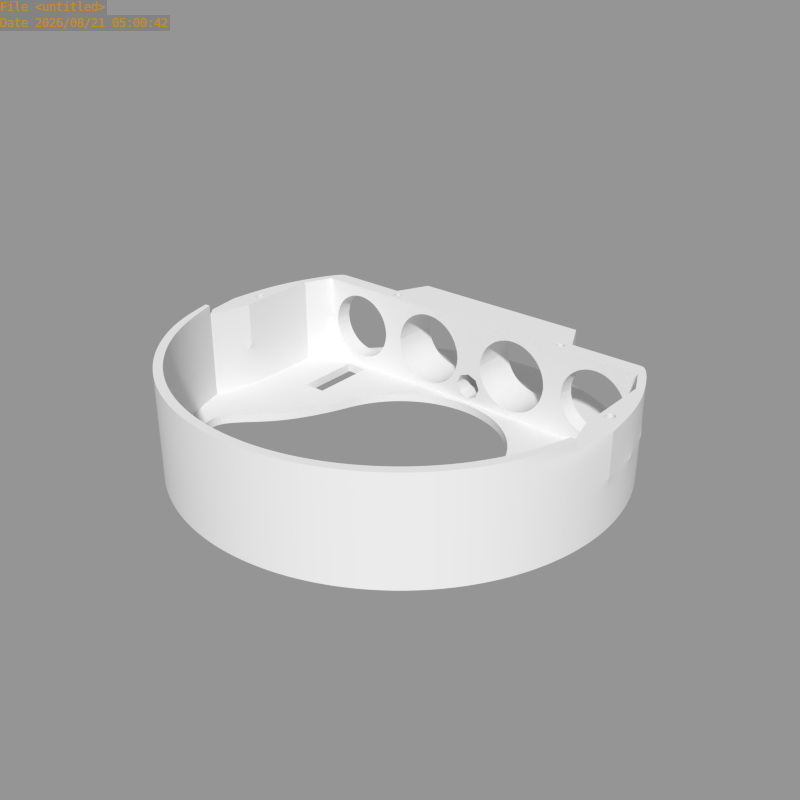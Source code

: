 # Source: cameras_rama_down.blend  (saved by Blender 2.63.17; exported with 4.5.12 LTS)
import bpy
from mathutils import Matrix  # noqa: F401  (used for matrix-valued properties, if any)

bpy.ops.wm.read_factory_settings(use_empty=True)
scene = bpy.context.scene
scene.name = 'Scene'

# ---- collections
col_collection_1 = bpy.data.collections.new('Collection 1'); scene.collection.children.link(col_collection_1)

# ---- meshes
me_cameras_rama_down = bpy.data.meshes.new('cameras_rama_down')
me_cameras_rama_down.from_pydata([(9.8, 49.0, 2.0), (19.1, 46.2, 2.0), (41.6, 27.8, 2.0), (1.502e-05, 50.0, 2.0), (41.6, 24.0, 2.0), (44.5, 18.0, 2.0), (44.5, 10.0, 2.0), (44.5, -0.3774, 2.0), (9.8, 49.0, -1.187e-06), (19.1, 46.2, -1.409e-06), (27.78, 41.57, -1.616e-06), (1.497e-05, 50.0, -9.537e-07), (44.5, 10.0, 12.0), (44.5, -0.3774, 12.0), (34.5, 7.0, 2.0), (29.5, 7.0, 2.0), (34.5, 22.0, 2.0), (29.5, 22.0, 2.0), (34.5, 10.0, -8.228e-07), (29.5, 10.0, -7.036e-07), (34.5, 22.0, -8.228e-07), (29.5, 22.0, -7.036e-07), (13.14, 24.0, 3.765), (14.71, 24.0, 4.243), (16.16, 24.0, 5.018), (17.44, 24.0, 6.063), (18.48, 24.0, 7.335), (19.26, 24.0, 8.787), (19.74, 24.0, 10.36), (20.5, 24.0, 3.0), (22.25, 24.0, 2.0), (20.5, 35.0, 3.0), (45.5, 6.0, 12.0), (45.5, 4.0, 12.0), (47.5, 6.0, 12.0), (47.5, 4.0, 12.0), (45.5, 6.0, -1.085e-06), (45.5, 4.0, -1.085e-06), (47.5, 6.0, -1.133e-06), (47.5, 4.0, -1.133e-06), (23.24, 26.99, -5.543e-07), (23.24, 25.01, -5.543e-07), (21.26, 26.99, -5.07e-07), (21.26, 25.01, -5.07e-07), (29.04, -8.584, 2.0), (20.5, 35.0, 2.0), (19.74, 35.0, 10.36), (19.26, 35.0, 8.787), (18.48, 35.0, 7.335), (17.44, 35.0, 6.063), (16.16, 35.0, 5.018), (14.71, 35.0, 4.243), (13.14, 35.0, 3.765), (13.26, 24.0, 3.173), (14.94, 24.0, 3.685), (16.5, 24.0, 4.517), (17.86, 24.0, 5.636), (18.98, 24.0, 7.0), (19.81, 24.0, 8.556), (20.33, 24.0, 10.24), (11.5, 24.0, 22.0), (20.33, 35.0, 10.24), (19.81, 35.0, 8.556), (18.98, 35.0, 7.0), (17.86, 35.0, 5.636), (16.5, 35.0, 4.517), (14.94, 35.0, 3.685), (13.26, 35.0, 3.173), (32.0, 24.0, 4.262), (30.49, 24.0, 4.41), (29.04, 24.0, 4.851), (27.7, 24.0, 5.566), (26.53, 24.0, 6.528), (25.57, 24.0, 7.701), (24.85, 24.0, 9.039), (24.41, 24.0, 10.49), (38.65, 27.8, 7.555), (39.39, 27.8, 8.939), (39.85, 27.8, 10.44), (24.15, 27.8, 10.44), (24.61, 27.8, 8.939), (25.35, 27.8, 7.555), (26.34, 27.8, 6.343), (27.56, 27.8, 5.348), (28.94, 27.8, 4.609), (30.44, 27.8, 4.154), (32.0, 27.8, 4.0), (33.46, 27.8, 4.644), (34.87, 27.8, 5.071), (39.59, 24.0, 10.49), (39.15, 24.0, 9.039), (38.43, 24.0, 7.701), (37.47, 24.0, 6.528), (36.3, 24.0, 5.566), (34.96, 24.0, 4.851), (33.51, 24.0, 4.41), (32.0, 24.0, 4.0), (30.44, 24.0, 4.154), (28.94, 24.0, 4.609), (27.56, 24.0, 5.348), (26.34, 24.0, 6.343), (25.35, 24.0, 7.555), (24.61, 24.0, 8.939), (24.15, 24.0, 10.44), (36.17, 27.8, 5.764), (37.3, 27.8, 6.697), (38.24, 27.8, 7.833), (38.93, 27.8, 9.13), (39.36, 27.8, 10.54), (24.64, 27.8, 10.54), (25.07, 27.8, 9.13), (25.76, 27.8, 7.833), (26.7, 27.8, 6.697), (27.83, 27.8, 5.764), (29.13, 27.8, 5.071), (30.54, 27.8, 4.644), (32.0, 27.8, 4.5), (39.85, 24.0, 10.44), (39.39, 24.0, 8.939), (38.65, 24.0, 7.555), (37.66, 24.0, 6.343), (36.44, 24.0, 5.348), (35.06, 24.0, 4.609), (33.56, 24.0, 4.154), (37.66, 27.8, 6.343), (36.44, 27.8, 5.348), (35.06, 27.8, 4.609), (33.56, 27.8, 4.154), (24.0, 24.0, 4.0), (40.0, 24.0, 4.0), (40.0, 27.8, 4.0), (24.0, 27.8, 4.0), (32.0, 27.8, 2.0), (40.0, 27.8, 2.0), (24.0, 27.8, 2.0), (9.562, 47.81, 2.0), (18.64, 45.08, 2.0), (27.13, 40.59, 2.0), (34.54, 34.54, 2.0), (1.502e-05, 48.79, 2.0), (46.19, 19.13, 2.0), (49.04, 9.755, 2.0), (41.58, 27.72, -1.945e-06), (35.36, 35.36, -1.797e-06), (-5.724e-07, 23.0, 1.365e-14), (4.487, 22.56, -1.07e-07), (8.802, 21.25, -2.099e-07), (12.78, 19.12, -3.048e-07), (16.26, 16.26, -3.879e-07), (19.12, 12.78, -4.561e-07), (21.25, 8.802, -1.46e-06), (22.56, 4.487, -1.492e-06), (-4.77e-07, 23.0, 2.0), (22.56, 4.487, 2.0), (21.25, 8.802, 2.0), (19.12, 12.78, 2.0), (16.26, 16.26, 2.0), (12.78, 19.12, 2.0), (8.802, 21.25, 2.0), (4.487, 22.56, 2.0), (49.04, 9.755, 12.0), (50.0, 3.775e-06, 12.0), (49.0, -9.755, 12.0), (27.78, 41.57, 2.0), (35.36, 35.36, 2.0), (50.0, 3.775e-06, 2.0), (49.0, -9.755, 2.0), (46.19, -19.13, 2.0), (41.57, -27.78, 2.0), (35.36, -35.36, 2.0), (27.78, -41.57, 2.0), (19.13, -46.19, 2.0), (9.755, -49.04, 2.0), (-1.677e-05, -50.0, 2.0), (46.19, 19.13, -2.055e-06), (49.04, 9.755, -2.123e-06), (50.0, 3.775e-06, -2.146e-06), (49.0, -9.755, -2.122e-06), (46.19, -19.13, -2.055e-06), (41.57, -27.78, -1.945e-06), (35.36, -35.36, -1.797e-06), (27.78, -41.57, -1.616e-06), (19.13, -46.19, -4.563e-07), (9.755, -49.04, -2.326e-07), (-1.686e-05, -50.0, 4.022e-13), (47.08, -9.754, 12.0), (47.08, -9.754, 2.0), (44.35, -18.37, 2.0), (39.91, -26.67, 2.0), (33.94, -33.94, 2.0), (26.67, -39.91, 2.0), (18.37, -44.35, 2.0), (9.364, -47.08, 2.0), (-1.612e-05, -48.0, 2.0), (40.65, -16.84, 2.0), (36.58, -24.45, 2.0), (31.11, -31.11, 2.0), (24.45, -36.58, 2.0), (16.84, -40.65, 2.0), (8.584, -43.15, 2.0), (-1.481e-05, -44.0, 2.0), (29.04, -8.584, -2.6e-06), (40.65, -16.84, -1.923e-06), (36.58, -24.45, -1.826e-06), (31.11, -31.11, -1.696e-06), (24.45, -36.58, -1.537e-06), (16.84, -40.65, -4.016e-07), (8.584, -43.15, -2.047e-07), (-1.491e-05, -44.0, 3.556e-13), (46.19, 19.13, 4.0), (27.78, -41.57, 4.0), (19.13, -46.19, 4.0), (50.0, 3.775e-06, 4.0), (49.0, -9.755, 4.0), (9.755, -49.04, 4.0), (46.19, -19.13, 4.0), (-1.668e-05, -50.0, 4.0), (41.57, -27.78, 4.0), (49.04, 9.755, 4.0), (35.36, -35.36, 4.0), (41.6, 27.8, 4.0), (46.19, -19.13, 12.0), (44.35, -18.37, 12.0), (41.6, 27.8, 22.0), (46.2, 19.1, 22.0), (49.07, 9.758, 22.0), (50.0, 3.302e-05, 22.0), (41.6, 24.0, 22.0), (44.5, 18.0, 22.0), (44.5, 10.0, 22.0), (44.5, -0.3774, 22.0), (44.5, 18.0, 12.0), (46.2, 19.1, 12.0), (6.5, 24.0, 19.48), (8.056, 24.0, 20.31), (9.744, 24.0, 20.83), (11.5, 24.0, 21.0), (5.563, 24.0, 17.94), (13.14, 24.0, 20.24), (14.71, 24.0, 19.76), (16.16, 24.0, 18.98), (8.287, 24.0, 19.76), (17.44, 24.0, 17.94), (18.48, 24.0, 16.66), (19.26, 24.0, 15.21), (19.74, 24.0, 13.64), (6.835, 24.0, 18.98), (19.9, 24.0, 12.0), (3.103, 24.0, 12.0), (3.265, 24.0, 13.64), (2.5, 35.0, 21.0), (9.219e-06, 24.0, 22.0), (1.144e-05, 35.0, 12.0), (20.5, 24.0, 21.0), (22.25, 24.0, 22.0), (1.494e-05, 35.0, 22.0), (2.5, 24.0, 21.0), (20.5, 35.0, 21.0), (9.862, 24.0, 20.24), (11.5, 24.0, 20.4), (3.743, 24.0, 15.21), (4.519, 24.0, 16.66), (45.5, 6.0, 22.0), (45.5, 4.0, 22.0), (47.5, 6.0, 22.0), (47.5, 4.0, 22.0), (23.24, 26.99, 12.0), (23.24, 25.01, 12.0), (21.26, 26.99, 12.0), (23.24, 26.99, 22.0), (23.24, 25.01, 22.0), (21.26, 26.99, 22.0), (21.26, 25.01, 12.0), (21.26, 25.01, 22.0), (44.35, -18.37, 20.0), (41.57, -27.78, 20.0), (47.08, -9.754, 20.0), (46.19, -19.13, 20.0), (20.5, 35.0, 22.0), (11.5, 35.0, 20.4), (9.862, 35.0, 20.24), (8.287, 35.0, 19.76), (6.835, 35.0, 18.98), (5.563, 35.0, 17.94), (4.519, 35.0, 16.66), (3.743, 35.0, 15.21), (3.265, 35.0, 13.64), (3.103, 35.0, 12.0), (19.9, 35.0, 12.0), (19.74, 35.0, 13.64), (19.26, 35.0, 15.21), (18.48, 35.0, 16.66), (17.44, 35.0, 17.94), (16.16, 35.0, 18.98), (14.71, 35.0, 19.76), (13.14, 35.0, 20.24), (11.5, 35.0, 21.0), (9.744, 35.0, 20.83), (8.056, 35.0, 20.31), (6.5, 35.0, 19.48), (5.136, 35.0, 18.36), (4.017, 35.0, 17.0), (3.185, 35.0, 15.44), (2.673, 35.0, 13.76), (2.5, 35.0, 12.0), (13.26, 24.0, 20.83), (14.94, 24.0, 20.31), (16.5, 24.0, 19.48), (17.86, 24.0, 18.36), (18.98, 24.0, 17.0), (19.81, 24.0, 15.44), (20.33, 24.0, 13.76), (20.5, 24.0, 12.0), (2.5, 24.0, 12.0), (2.673, 24.0, 13.76), (3.185, 24.0, 15.44), (4.017, 24.0, 17.0), (5.136, 24.0, 18.36), (20.5, 35.0, 12.0), (20.33, 35.0, 13.76), (19.81, 35.0, 15.44), (18.98, 35.0, 17.0), (17.86, 35.0, 18.36), (16.5, 35.0, 19.48), (14.94, 35.0, 20.31), (13.26, 35.0, 20.83), (32.0, 24.0, 19.74), (30.49, 24.0, 19.59), (29.04, 24.0, 19.15), (27.7, 24.0, 18.43), (26.53, 24.0, 17.47), (25.57, 24.0, 16.3), (24.85, 24.0, 14.96), (24.41, 24.0, 13.51), (24.26, 24.0, 12.0), (38.65, 27.8, 16.44), (39.39, 27.8, 15.06), (39.85, 27.8, 13.56), (40.0, 27.8, 12.0), (24.0, 27.8, 12.0), (24.15, 27.8, 13.56), (24.61, 27.8, 15.06), (25.35, 27.8, 16.44), (26.34, 27.8, 17.66), (27.56, 27.8, 18.65), (28.94, 27.8, 19.39), (30.44, 27.8, 19.85), (32.0, 27.8, 20.0), (33.46, 27.8, 19.36), (34.87, 27.8, 18.93), (39.74, 24.0, 12.0), (39.59, 24.0, 13.51), (39.15, 24.0, 14.96), (38.43, 24.0, 16.3), (37.47, 24.0, 17.47), (36.3, 24.0, 18.43), (34.96, 24.0, 19.15), (33.51, 24.0, 19.59), (32.0, 24.0, 20.0), (30.44, 24.0, 19.85), (28.94, 24.0, 19.39), (27.56, 24.0, 18.65), (26.34, 24.0, 17.66), (25.35, 24.0, 16.44), (24.61, 24.0, 15.06), (24.15, 24.0, 13.56), (24.0, 24.0, 12.0), (36.17, 27.8, 18.24), (37.3, 27.8, 17.3), (38.24, 27.8, 16.17), (38.93, 27.8, 14.87), (39.36, 27.8, 13.46), (39.5, 27.8, 12.0), (24.5, 27.8, 12.0), (24.64, 27.8, 13.46), (25.07, 27.8, 14.87), (25.76, 27.8, 16.17), (26.7, 27.8, 17.3), (27.83, 27.8, 18.24), (29.13, 27.8, 18.93), (30.54, 27.8, 19.36), (32.0, 27.8, 19.5), (40.0, 24.0, 12.0), (39.85, 24.0, 13.56), (39.39, 24.0, 15.06), (38.65, 24.0, 16.44), (37.66, 24.0, 17.66), (36.44, 24.0, 18.65), (35.06, 24.0, 19.39), (33.56, 24.0, 19.85), (37.66, 27.8, 17.66), (36.44, 27.8, 18.65), (35.06, 27.8, 19.39), (33.56, 27.8, 19.85), (24.0, 24.0, 20.0), (40.0, 24.0, 20.0), (40.0, 27.8, 20.0), (24.0, 27.8, 20.0), (11.5, 35.0, 22.0), (32.0, 27.8, 22.0), (40.0, 27.8, 22.0), (24.0, 27.8, 22.0), (41.6, 27.8, 12.0), (41.6, 24.0, 12.0), (44.5, 18.0, 20.0), (44.5, 10.0, 20.0), (44.5, -0.3774, 20.0), (46.2, 19.1, 20.0), (49.07, 9.758, 20.0), (50.0, 3.302e-05, 20.0), (9.364, -47.08, 20.0), (41.6, 24.0, 20.0), (41.6, 27.8, 20.0), (1.564e-05, -48.0, 22.0), (9.364, -47.08, 22.0), (18.37, -44.35, 22.0), (26.67, -39.91, 22.0), (33.94, -33.94, 22.0), (39.91, -26.67, 22.0), (44.35, -18.37, 22.0), (47.08, -9.754, 22.0), (41.57, -27.78, 12.0), (35.36, -35.36, 12.0), (27.78, -41.57, 12.0), (19.13, -46.19, 12.0), (9.755, -49.04, 12.0), (1.629e-05, -50.0, 12.0), (1.629e-05, -50.0, 22.0), (9.755, -49.04, 22.0), (19.13, -46.19, 22.0), (27.78, -41.57, 22.0), (35.36, -35.36, 22.0), (41.57, -27.78, 22.0), (46.19, -19.13, 22.0), (48.4, -9.754, 22.0), (39.91, -26.67, 12.0), (33.94, -33.94, 12.0), (26.67, -39.91, 12.0), (18.37, -44.35, 12.0), (9.364, -47.08, 12.0), (1.564e-05, -48.0, 12.0), (35.36, -35.36, 20.0), (39.91, -26.67, 20.0), (1.669e-05, -48.0, 20.0), (1.734e-05, -50.0, 20.0), (27.78, -41.57, 20.0), (33.94, -33.94, 20.0), (19.13, -46.19, 20.0), (9.755, -49.04, 20.0), (26.67, -39.91, 20.0), (18.37, -44.35, 20.0), (49.0, -9.754, 20.0), (11.5, 24.0, 2.0), (6.5, 24.0, 4.517), (8.056, 24.0, 3.685), (9.744, 24.0, 3.173), (11.5, 24.0, 3.0), (5.563, 24.0, 6.063), (8.287, 24.0, 4.243), (6.835, 24.0, 5.019), (3.265, 24.0, 10.36), (2.5, 35.0, 3.0), (9.219e-06, 24.0, 2.0), (1.494e-05, 35.0, 2.0), (2.5, 24.0, 3.0), (9.862, 24.0, 3.765), (11.5, 24.0, 3.603), (3.743, 24.0, 8.787), (4.519, 24.0, 7.335), (11.5, 35.0, 3.603), (9.862, 35.0, 3.765), (8.287, 35.0, 4.243), (6.835, 35.0, 5.019), (5.563, 35.0, 6.063), (4.519, 35.0, 7.335), (3.743, 35.0, 8.787), (3.265, 35.0, 10.36), (11.5, 35.0, 3.0), (9.744, 35.0, 3.173), (8.056, 35.0, 3.685), (6.5, 35.0, 4.517), (5.136, 35.0, 5.636), (4.017, 35.0, 7.0), (3.185, 35.0, 8.556), (2.673, 35.0, 10.24), (2.673, 24.0, 10.24), (3.185, 24.0, 8.556), (4.017, 24.0, 7.0), (5.136, 24.0, 5.636), (11.5, 35.0, 2.0), (1.191e-05, 35.0, 9.32), (2.329, 35.0, 8.353), (3.315, 35.0, 5.975), (2.329, 35.0, 3.664), (1.447e-05, 35.0, 2.694), (1.144e-05, 24.0, 12.0), (1.203e-05, 24.0, 9.019), (2.117, 24.0, 8.139), (3.014, 24.0, 5.978), (2.117, 24.0, 3.877), (1.436e-05, 24.0, 2.995), (32.0, 24.0, 22.0), (1.564e-05, -48.0, 24.0), (9.364, -47.08, 24.0), (18.37, -44.35, 24.0), (26.67, -39.91, 24.0), (33.94, -33.94, 24.0), (39.91, -26.67, 24.0), (44.35, -18.37, 24.0), (47.08, -9.754, 24.0), (1.629e-05, -50.0, 24.0), (9.755, -49.04, 24.0), (19.13, -46.19, 24.0), (27.78, -41.57, 24.0), (35.36, -35.36, 24.0), (41.57, -27.78, 24.0), (46.19, -19.13, 24.0), (48.4, -9.754, 24.0)], [], [(8, 0, 3, 11), (0, 8, 9, 1), (12, 13, 7, 6), (17, 21, 19, 15), (14, 18, 20, 16), (18, 14, 15, 19), (16, 20, 21, 17), (67, 31, 66), (24, 55, 54, 23), (48, 49, 64, 63), (26, 57, 56, 25), (50, 51, 66, 65), (47, 48, 63, 62), (49, 50, 65, 64), (426, 425, 214, 216), (51, 52, 67, 66), (36, 37, 33, 32), (425, 424, 211, 214), (424, 423, 210, 211), (231, 5, 4, 403), (34, 35, 39, 38), (32, 34, 38, 36), (33, 37, 39, 35), (86, 132, 133, 130), (18, 37, 36, 20), (29, 58, 59), (46, 47, 62, 61), (4, 16, 17, 30), (14, 7, 44, 15), (132, 134, 137, 138), (27, 58, 57, 26), (25, 56, 55, 24), (23, 54, 53, 22), (28, 59, 58, 27), (50, 49, 25, 24), (47, 46, 28, 27), (52, 51, 23, 22), (49, 48, 26, 25), (51, 50, 24, 23), (403, 4, 129, 382), (48, 47, 27, 26), (89, 117, 118, 90), (90, 118, 119, 91), (91, 119, 120, 92), (92, 120, 121, 93), (93, 121, 122, 94), (94, 122, 123, 95), (95, 123, 96, 68), (68, 96, 97, 69), (69, 97, 98, 70), (70, 98, 99, 71), (71, 99, 100, 72), (72, 100, 101, 73), (73, 101, 102, 74), (74, 102, 103, 75), (108, 107, 77, 78), (107, 106, 76, 77), (106, 105, 124, 76), (105, 104, 125, 124), (104, 88, 126, 125), (88, 87, 127, 126), (87, 116, 86, 127), (116, 115, 85, 86), (115, 114, 84, 85), (114, 113, 83, 84), (113, 112, 82, 83), (112, 111, 81, 82), (111, 110, 80, 81), (110, 109, 79, 80), (74, 110, 111, 73), (93, 104, 105, 92), (191, 190, 437, 438), (71, 113, 114, 70), (90, 107, 108, 89), (95, 87, 88, 94), (73, 111, 112, 72), (92, 105, 106, 91), (70, 114, 115, 69), (75, 109, 110, 74), (94, 88, 104, 93), (129, 96, 123), (72, 112, 113, 71), (131, 80, 79), (91, 106, 107, 90), (87, 95, 68, 116), (231, 12, 6, 5), (69, 115, 116, 68), (190, 189, 436, 437), (189, 188, 435, 436), (193, 192, 439, 440), (192, 191, 438, 439), (402, 338, 130, 220), (103, 102, 128), (102, 101, 128), (101, 100, 128), (100, 99, 128), (99, 98, 128), (98, 97, 128), (97, 96, 128), (123, 122, 129), (122, 121, 129), (121, 120, 129), (120, 119, 129), (119, 118, 129), (118, 117, 129), (128, 96, 129, 4, 30), (45, 134, 131, 31), (132, 86, 131, 134), (138, 133, 132), (66, 31, 65), (65, 31, 64), (64, 31, 63), (63, 31, 62), (62, 31, 61), (131, 81, 80), (131, 82, 81), (131, 83, 82), (131, 84, 83), (131, 85, 84), (131, 86, 85), (127, 86, 130), (130, 126, 127), (130, 125, 126), (130, 124, 125), (130, 76, 124), (130, 77, 76), (130, 78, 77), (29, 57, 58), (29, 56, 57), (29, 55, 56), (29, 54, 55), (29, 53, 54), (408, 409, 161, 160), (134, 45, 137), (142, 2, 164, 143), (135, 0, 1, 136), (135, 139, 3, 0), (163, 164, 138, 137), (4, 5, 6, 7, 14, 16), (128, 30, 29), (20, 36, 38), (408, 160, 232, 407), (8, 42, 9), (8, 43, 42), (43, 8, 11), (43, 21, 41), (164, 2, 133, 138), (176, 165, 141, 175), (142, 21, 20), (10, 42, 40, 143), (143, 40, 41), (143, 41, 21, 142), (149, 148, 156, 155), (145, 144, 152, 159), (148, 147, 157, 156), (151, 150, 154, 153), (147, 146, 158, 157), (150, 149, 155, 154), (146, 145, 159, 158), (159, 30, 158), (158, 30, 157), (157, 30, 156), (30, 155, 156), (154, 155, 30), (17, 154, 30), (154, 17, 15), (15, 153, 154), (151, 19, 150), (11, 144, 145), (146, 11, 145), (11, 146, 43), (147, 43, 146), (148, 43, 147), (149, 43, 148), (43, 149, 21), (150, 21, 149), (21, 150, 19), (153, 15, 44), (211, 210, 170, 171), (213, 212, 165, 166), (214, 211, 171, 172), (215, 213, 166, 167), (216, 214, 172, 173), (217, 215, 167, 168), (219, 217, 168, 169), (210, 219, 169, 170), (170, 169, 180, 181), (1, 163, 137, 136), (171, 170, 181, 182), (166, 165, 176, 177), (172, 171, 182, 183), (167, 166, 177, 178), (173, 172, 183, 184), (168, 167, 178, 179), (212, 161, 160, 218), (220, 130, 133, 2), (169, 168, 179, 180), (130, 338, 78), (140, 174, 175, 141), (2, 142, 174, 140), (318, 61, 31), (186, 7, 13, 185), (193, 200, 199, 192), (192, 199, 198, 191), (191, 198, 197, 190), (190, 197, 196, 189), (189, 196, 195, 188), (188, 195, 194, 187), (186, 44, 7), (187, 194, 44, 186), (203, 202, 194, 195), (206, 205, 197, 198), (205, 204, 196, 197), (208, 207, 199, 200), (204, 203, 195, 196), (207, 206, 198, 199), (202, 201, 44, 194), (18, 201, 37), (201, 18, 19), (19, 151, 201), (201, 151, 153, 44), (208, 184, 183, 207), (207, 183, 182, 206), (206, 182, 181, 205), (205, 181, 180, 204), (204, 180, 179, 203), (203, 179, 178, 202), (202, 178, 177), (202, 177, 201), (201, 177, 176), (201, 176, 37), (37, 176, 39), (39, 176, 175), (175, 38, 39), (38, 175, 20), (174, 20, 175), (142, 20, 174), (9, 10, 163, 1), (42, 10, 9), (164, 163, 10, 143), (2, 140, 209, 220), (140, 141, 218, 209), (162, 161, 212, 213), (165, 212, 218, 141), (187, 186, 185, 222), (221, 162, 213, 215), (117, 382, 129), (366, 103, 128), (366, 128, 29, 312), (339, 318, 31, 131), (131, 79, 339), (89, 108, 372, 350), (334, 373, 109, 75), (109, 373, 339, 79), (404, 405, 229, 228), (405, 406, 230, 229), (408, 407, 224, 225), (325, 257, 324), (241, 234, 233, 246), (246, 233, 317, 237), (237, 317, 316, 261), (261, 316, 315, 260), (260, 315, 314, 249), (240, 307, 306, 239), (249, 314, 313, 248), (291, 292, 322, 321), (243, 309, 308, 242), (286, 287, 304, 303), (293, 294, 324, 323), (285, 286, 303, 302), (284, 285, 302, 301), (283, 284, 301, 300), (282, 283, 300, 299), (281, 282, 299, 298), (280, 281, 298, 297), (290, 291, 321, 320), (279, 280, 297, 296), (295, 279, 296, 325), (292, 293, 323, 322), (294, 295, 325, 324), (347, 399, 400, 396), (253, 310, 311), (269, 271, 268, 266), (269, 266, 267, 270), (273, 270, 267, 272), (273, 272, 268, 271), (289, 290, 320, 319), (288, 289, 319, 318), (420, 419, 274, 276), (421, 422, 441, 275), (419, 418, 442, 274), (257, 325, 296), (372, 108, 78, 338), (304, 252, 255, 250), (258, 235, 234, 241), (244, 310, 309, 243), (259, 236, 235, 258), (238, 305, 236, 259), (242, 308, 307, 240), (239, 306, 305, 238), (245, 311, 310, 244), (247, 312, 311, 245), (238, 259, 279, 295), (280, 279, 259, 258), (285, 284, 261, 260), (293, 292, 242, 240), (452, 159, 152), (282, 281, 241, 246), (290, 289, 245, 244), (287, 286, 249, 248), (295, 294, 239, 238), (284, 283, 237, 261), (292, 291, 243, 242), (281, 280, 258, 241), (289, 288, 247, 245), (286, 285, 260, 249), (294, 293, 240, 239), (283, 282, 246, 237), (291, 290, 244, 243), (311, 312, 253), (350, 382, 383, 351), (351, 383, 384, 352), (352, 384, 385, 353), (353, 385, 386, 354), (354, 386, 387, 355), (355, 387, 388, 356), (356, 388, 389, 357), (357, 389, 358, 326), (326, 358, 359, 327), (327, 359, 360, 328), (328, 360, 361, 329), (329, 361, 362, 330), (330, 362, 363, 331), (331, 363, 364, 332), (332, 364, 365, 333), (333, 365, 366, 334), (372, 371, 337, 338), (371, 370, 336, 337), (370, 369, 335, 336), (369, 368, 390, 335), (368, 367, 391, 390), (367, 349, 392, 391), (349, 348, 393, 392), (348, 381, 347, 393), (381, 380, 346, 347), (380, 379, 345, 346), (379, 378, 344, 345), (378, 377, 343, 344), (377, 376, 342, 343), (376, 375, 341, 342), (375, 374, 340, 341), (374, 373, 339, 340), (332, 375, 376, 331), (355, 367, 368, 354), (162, 221, 277, 451), (329, 378, 379, 328), (352, 370, 371, 351), (334, 373, 374, 333), (357, 348, 349, 356), (331, 376, 377, 330), (354, 368, 369, 353), (328, 379, 380, 327), (351, 371, 372, 350), (333, 374, 375, 332), (356, 349, 367, 355), (395, 358, 389), (330, 377, 378, 329), (397, 341, 340), (353, 369, 370, 352), (348, 357, 326, 381), (221, 421, 275, 277), (397, 340, 339), (327, 380, 381, 326), (339, 318, 257, 397), (276, 274, 222, 185), (274, 442, 435, 222), (406, 276, 185, 13), (161, 162, 451, 409), (12, 13, 406, 405), (366, 394, 253, 312), (366, 365, 394), (365, 364, 394), (364, 363, 394), (363, 362, 394), (362, 361, 394), (361, 360, 394), (360, 359, 394), (359, 358, 394), (389, 388, 395), (388, 387, 395), (387, 386, 395), (386, 385, 395), (385, 384, 395), (384, 383, 395), (383, 382, 395), (501, 358, 395, 227), (257, 296, 398, 278), (278, 401, 397, 257), (399, 347, 397, 401), (75, 103, 366, 334), (324, 257, 323), (323, 257, 322), (322, 257, 321), (321, 257, 320), (320, 257, 319), (318, 319, 257), (297, 250, 296), (298, 250, 297), (299, 250, 298), (300, 250, 299), (301, 250, 300), (302, 250, 301), (303, 250, 302), (303, 304, 250), (397, 342, 341), (397, 343, 342), (397, 344, 343), (397, 345, 344), (397, 346, 345), (397, 347, 346), (393, 347, 396), (396, 392, 393), (396, 391, 392), (396, 390, 391), (396, 335, 390), (396, 336, 335), (396, 337, 336), (396, 338, 337), (253, 309, 310), (253, 308, 309), (253, 307, 308), (253, 306, 307), (253, 305, 306), (236, 305, 253), (235, 236, 256), (256, 234, 235), (256, 233, 234), (256, 317, 233), (256, 316, 317), (256, 315, 316), (256, 314, 315), (313, 314, 256), (231, 12, 405, 404), (412, 223, 224, 407), (403, 411, 395, 382), (402, 338, 396, 412), (412, 396, 400, 223), (263, 265, 35, 33), (350, 382, 117, 89), (59, 312, 29), (46, 288, 247, 28), (255, 398, 296, 250), (247, 312, 59, 28), (288, 46, 61, 318), (43, 272, 268, 42), (43, 41, 267, 272), (40, 266, 267, 41), (40, 42, 268, 266), (218, 160, 232, 209), (225, 226, 409, 408), (416, 415, 450, 449), (418, 417, 446, 442), (231, 404, 411, 403), (402, 412, 407, 232), (227, 395, 411), (404, 228, 227, 411), (236, 60, 251, 256), (394, 254, 253), (424, 425, 448, 447), (422, 423, 445, 441), (417, 416, 449, 446), (423, 424, 447, 445), (441, 445, 430, 431), (442, 446, 436, 435), (445, 447, 429, 430), (446, 449, 437, 436), (447, 448, 428, 429), (449, 450, 438, 437), (409, 451, 434, 226), (32, 34, 264, 262), (34, 35, 265, 264), (262, 263, 33, 32), (220, 209, 232, 402), (421, 221, 215, 217), (188, 187, 222, 435), (423, 422, 219, 210), (422, 421, 217, 219), (275, 441, 431, 432), (277, 275, 432, 433), (410, 443, 440, 439), (451, 277, 433, 434), (450, 410, 439, 438), (448, 444, 427, 428), (414, 413, 443, 410), (230, 420, 276, 406), (415, 414, 410, 450), (425, 426, 444, 448), (60, 236, 253, 254), (458, 454, 453, 459), (459, 453, 488, 457), (457, 488, 487, 468), (468, 487, 486, 467), (467, 486, 485, 460), (475, 476, 484, 483), (474, 475, 483, 482), (473, 474, 482, 481), (472, 473, 481, 480), (471, 472, 480, 479), (470, 471, 479, 478), (469, 470, 478, 477), (465, 455, 454, 458), (466, 456, 455, 465), (470, 469, 466, 465), (475, 474, 468, 467), (472, 471, 458, 459), (474, 473, 457, 468), (471, 470, 465, 458), (476, 475, 467, 460), (473, 472, 459, 457), (478, 461, 477), (479, 461, 478), (480, 461, 479), (481, 461, 480), (482, 461, 481), (455, 456, 464), (464, 454, 455), (464, 453, 454), (464, 488, 453), (463, 489, 477, 461), (456, 452, 462, 464), (52, 469, 477, 67), (31, 67, 477), (22, 53, 456, 466), (22, 466, 469, 52), (31, 477, 489, 45), (456, 53, 29), (135, 489, 463, 139), (45, 489, 136, 137), (489, 135, 136), (452, 152, 462), (460, 485, 313, 248), (476, 287, 304, 484), (287, 476, 460, 248), (456, 29, 30, 452), (452, 30, 159), (461, 493, 494, 463), (482, 492, 493, 461), (483, 491, 492, 482), (484, 491, 483), (491, 484, 490), (252, 490, 484, 304), (497, 491, 490, 496), (498, 492, 491, 497), (499, 493, 492, 498), (500, 494, 493, 499), (487, 498, 499, 464), (464, 499, 500, 462), (487, 464, 488), (313, 495, 251, 256), (486, 497, 498, 487), (485, 497, 486), (497, 485, 496), (495, 496, 485, 313), (230, 226, 434, 420), (230, 263, 265, 226), (262, 229, 230, 263), (225, 264, 265, 226), (229, 262, 264, 225), (224, 228, 229, 225), (223, 227, 228, 224), (227, 223, 400), (358, 501, 254, 394), (399, 501, 227, 400), (501, 399, 401), (401, 269, 270, 501), (501, 270, 254), (273, 254, 270), (269, 401, 271), (278, 271, 401), (273, 60, 254), (60, 273, 271), (271, 278, 398, 60), (60, 398, 255, 251), (503, 511, 510, 502), (504, 512, 511, 503), (505, 513, 512, 504), (506, 514, 513, 505), (507, 515, 514, 506), (508, 516, 515, 507), (509, 517, 516, 508), (431, 430, 513, 514), (506, 505, 416, 417), (430, 429, 512, 513), (420, 434, 517, 509), (505, 504, 415, 416), (429, 428, 511, 512), (507, 506, 417, 418), (432, 431, 514, 515), (508, 507, 418, 419), (433, 432, 515, 516), (509, 508, 419, 420), (503, 502, 413, 414), (434, 433, 516, 517), (428, 427, 510, 511), (504, 503, 414, 415)])
_k = {(26, 27): 1.0, (5, 6): 1.0, (6, 7): 1.0, (8, 11): 1.0, (8, 9): 1.0, (14, 15): 1.0, (16, 17): 1.0, (15, 17): 1.0, (14, 16): 1.0, (18, 19): 1.0, (20, 21): 1.0, (19, 21): 1.0, (18, 20): 1.0, (15, 19): 1.0, (17, 21): 1.0, (16, 20): 1.0, (14, 18): 1.0, (27, 28): 1.0, (4, 30): 1.0, (4, 16): 1.0, (132, 133): 1.0, (32, 33): 1.0, (34, 35): 1.0, (32, 34): 1.0, (33, 35): 1.0, (36, 37): 1.0, (38, 39): 1.0, (36, 38): 1.0, (142, 174): 1.0, (17, 30): 1.0, (40, 41): 1.0, (40, 42): 1.0, (42, 43): 1.0, (41, 43): 1.0, (46, 47): 1.0, (47, 48): 1.0, (48, 49): 1.0, (49, 50): 1.0, (50, 51): 1.0, (51, 52): 1.0, (22, 23): 1.0, (23, 24): 1.0, (24, 25): 1.0, (25, 26): 1.0, (68, 69): 1.0, (69, 70): 1.0, (70, 71): 1.0, (71, 72): 1.0, (72, 73): 1.0, (73, 74): 1.0, (74, 75): 1.0, (105, 106): 1.0, (109, 110): 1.0, (110, 111): 1.0, (111, 112): 1.0, (112, 113): 1.0, (113, 114): 1.0, (114, 115): 1.0, (115, 116): 1.0, (106, 107): 1.0, (89, 90): 1.0, (90, 91): 1.0, (91, 92): 1.0, (92, 93): 1.0, (93, 94): 1.0, (94, 95): 1.0, (68, 95): 1.0, (96, 97): 1.0, (97, 98): 1.0, (98, 99): 1.0, (99, 100): 1.0, (100, 101): 1.0, (101, 102): 1.0, (102, 103): 1.0, (107, 108): 1.0, (117, 118): 1.0, (118, 119): 1.0, (119, 120): 1.0, (120, 121): 1.0, (121, 122): 1.0, (122, 123): 1.0, (96, 123): 1.0, (104, 105): 1.0, (88, 104): 1.0, (87, 88): 1.0, (87, 116): 1.0, (85, 86): 1.0, (84, 85): 1.0, (83, 84): 1.0, (82, 83): 1.0, (81, 82): 1.0, (80, 81): 1.0, (79, 80): 1.0, (77, 78): 1.0, (76, 77): 1.0, (76, 124): 1.0, (124, 125): 1.0, (125, 126): 1.0, (126, 127): 1.0, (86, 127): 1.0, (5, 231): 1.0, (86, 130): 1.0, (86, 131): 1.0, (31, 131): 1.0, (29, 128): 1.0, (96, 128): 1.0, (96, 129): 1.0, (4, 129): 1.0, (132, 134): 1.0, (45, 134): 1.0, (31, 45): 1.0, (131, 134): 1.0, (60, 251): 1.0, (2, 133): 1.0, (4, 5): 1.0, (10, 143): 1.0, (37, 39): 1.0, (142, 143): 1.0, (144, 145): 1.0, (145, 146): 1.0, (146, 147): 1.0, (147, 148): 1.0, (148, 149): 1.0, (149, 150): 1.0, (150, 151): 1.0, (152, 159): 1.0, (153, 154): 1.0, (154, 155): 1.0, (155, 156): 1.0, (156, 157): 1.0, (157, 158): 1.0, (158, 159): 1.0, (44, 153): 1.0, (175, 176): 1.0, (176, 177): 1.0, (177, 178): 1.0, (178, 179): 1.0, (179, 180): 1.0, (180, 181): 1.0, (181, 182): 1.0, (182, 183): 1.0, (183, 184): 1.0, (174, 175): 1.0, (186, 187): 1.0, (187, 188): 1.0, (188, 189): 1.0, (189, 190): 1.0, (190, 191): 1.0, (191, 192): 1.0, (192, 193): 1.0, (185, 186): 1.0, (7, 186): 1.0, (194, 195): 1.0, (195, 196): 1.0, (196, 197): 1.0, (197, 198): 1.0, (198, 199): 1.0, (199, 200): 1.0, (44, 194): 1.0, (202, 203): 1.0, (203, 204): 1.0, (204, 205): 1.0, (205, 206): 1.0, (206, 207): 1.0, (207, 208): 1.0, (201, 202): 1.0, (151, 201): 1.0, (9, 10): 1.0, (128, 366): 1.0, (129, 382): 1.0, (257, 318): 1.0, (236, 256): 1.0, (243, 244): 1.0, (130, 338): 1.0, (131, 339): 1.0, (78, 338): 1.0, (79, 339): 1.0, (223, 224): 1.0, (224, 225): 1.0, (225, 226): 1.0, (228, 229): 1.0, (229, 230): 1.0, (228, 404): 1.0, (244, 245): 1.0, (245, 247): 1.0, (248, 249): 1.0, (249, 260): 1.0, (260, 261): 1.0, (237, 261): 1.0, (237, 246): 1.0, (241, 246): 1.0, (241, 258): 1.0, (258, 259): 1.0, (253, 312): 1.0, (250, 304): 1.0, (227, 501): 1.0, (256, 313): 1.0, (236, 253): 1.0, (257, 296): 1.0, (399, 400): 1.0, (262, 263): 1.0, (264, 265): 1.0, (262, 264): 1.0, (263, 265): 1.0, (266, 267): 1.0, (266, 268): 1.0, (269, 270): 1.0, (269, 271): 1.0, (268, 272): 1.0, (267, 272): 1.0, (271, 273): 1.0, (270, 273): 1.0, (117, 382): 1.0, (250, 296): 1.0, (108, 372): 1.0, (278, 398): 1.0, (279, 280): 1.0, (280, 281): 1.0, (281, 282): 1.0, (282, 283): 1.0, (283, 284): 1.0, (284, 285): 1.0, (285, 286): 1.0, (286, 287): 1.0, (288, 289): 1.0, (289, 290): 1.0, (290, 291): 1.0, (291, 292): 1.0, (292, 293): 1.0, (293, 294): 1.0, (294, 295): 1.0, (279, 295): 1.0, (238, 259): 1.0, (238, 239): 1.0, (239, 240): 1.0, (240, 242): 1.0, (242, 243): 1.0, (326, 327): 1.0, (327, 328): 1.0, (328, 329): 1.0, (329, 330): 1.0, (330, 331): 1.0, (331, 332): 1.0, (332, 333): 1.0, (333, 334): 1.0, (368, 369): 1.0, (373, 374): 1.0, (374, 375): 1.0, (375, 376): 1.0, (376, 377): 1.0, (377, 378): 1.0, (378, 379): 1.0, (379, 380): 1.0, (380, 381): 1.0, (369, 370): 1.0, (350, 351): 1.0, (351, 352): 1.0, (352, 353): 1.0, (353, 354): 1.0, (354, 355): 1.0, (355, 356): 1.0, (356, 357): 1.0, (326, 357): 1.0, (358, 359): 1.0, (359, 360): 1.0, (360, 361): 1.0, (361, 362): 1.0, (362, 363): 1.0, (363, 364): 1.0, (364, 365): 1.0, (365, 366): 1.0, (370, 371): 1.0, (371, 372): 1.0, (382, 383): 1.0, (383, 384): 1.0, (384, 385): 1.0, (385, 386): 1.0, (386, 387): 1.0, (387, 388): 1.0, (388, 389): 1.0, (358, 389): 1.0, (367, 368): 1.0, (349, 367): 1.0, (348, 349): 1.0, (348, 381): 1.0, (346, 347): 1.0, (345, 346): 1.0, (344, 345): 1.0, (343, 344): 1.0, (342, 343): 1.0, (341, 342): 1.0, (340, 341): 1.0, (339, 340): 1.0, (337, 338): 1.0, (336, 337): 1.0, (335, 336): 1.0, (335, 390): 1.0, (390, 391): 1.0, (391, 392): 1.0, (392, 393): 1.0, (347, 393): 1.0, (347, 396): 1.0, (347, 397): 1.0, (339, 397): 1.0, (338, 396): 1.0, (382, 395): 1.0, (366, 394): 1.0, (257, 397): 1.0, (253, 394): 1.0, (358, 394): 1.0, (358, 395): 1.0, (227, 395): 1.0, (399, 401): 1.0, (278, 401): 1.0, (103, 366): 1.0, (396, 400): 1.0, (257, 278): 1.0, (397, 401): 1.0, (89, 350): 1.0, (223, 400): 1.0, (109, 373): 1.0, (75, 334): 1.0, (46, 288): 1.0, (29, 312): 1.0, (255, 398): 1.0, (28, 247): 1.0, (31, 318): 1.0, (231, 404): 1.0, (227, 228): 1.0, (60, 254): 1.0, (276, 420): 1.0, (185, 276): 1.0, (226, 434): 1.0, (230, 420): 1.0, (452, 462): 1.0, (456, 464): 1.0, (460, 467): 1.0, (467, 468): 1.0, (457, 468): 1.0, (457, 459): 1.0, (458, 459): 1.0, (458, 465): 1.0, (465, 466): 1.0, (461, 477): 1.0, (469, 470): 1.0, (470, 471): 1.0, (471, 472): 1.0, (472, 473): 1.0, (473, 474): 1.0, (474, 475): 1.0, (475, 476): 1.0, (463, 489): 1.0, (29, 456): 1.0, (31, 477): 1.0, (45, 489): 1.0, (52, 469): 1.0, (22, 466): 1.0, (248, 460): 1.0, (287, 476): 1.0, (30, 452): 1.0, (490, 491): 1.0, (491, 492): 1.0, (492, 493): 1.0, (493, 494): 1.0, (496, 497): 1.0, (497, 498): 1.0, (498, 499): 1.0, (499, 500): 1.0, (420, 434): 1.0, (254, 501): 1.0, (502, 503): 1.0, (503, 504): 1.0, (504, 505): 1.0, (505, 506): 1.0, (506, 507): 1.0, (507, 508): 1.0, (508, 509): 1.0, (510, 511): 1.0, (511, 512): 1.0, (512, 513): 1.0, (513, 514): 1.0, (514, 515): 1.0, (515, 516): 1.0, (516, 517): 1.0, (509, 517): 1.0, (420, 509): 1.0, (434, 517): 1.0}
me_cameras_rama_down.attributes.new('crease_edge', 'FLOAT', 'EDGE').data.foreach_set('value', [_k.get((min(e.vertices), max(e.vertices)), 0.0) for e in me_cameras_rama_down.edges])
me_cameras_rama_down.use_remesh_preserve_volume = False
me_cameras_rama_down.use_remesh_preserve_attributes = False
me_cameras_rama_down.use_mirror_vertex_groups = False
me_cameras_rama_down.update()

# ---- objects
ob_cameras_rama_down = bpy.data.objects.new('cameras_rama_down', me_cameras_rama_down)

# ---- transforms, parenting, visibility, modifiers, constraints
ob_cameras_rama_down.location = (0.0, 0.0, 0.0)
ob_cameras_rama_down.lineart.crease_threshold = 0.0
_m = ob_cameras_rama_down.modifiers.new('Mirror', 'MIRROR')
_m = ob_cameras_rama_down.modifiers.new('Subsurf', 'SUBSURF')
_m.uv_smooth = 'PRESERVE_CORNERS'
_m.levels = 3
_m.render_levels = 3
_m.show_only_control_edges = False

# ---- collection membership
col_collection_1.objects.link(ob_cameras_rama_down)

# ---- scene / render settings (as saved in the file)
scene.frame_start = 1; scene.frame_end = 250; scene.frame_set(0)
scene.render.engine = 'CYCLES'
scene.render.image_settings.color_mode = 'RGB'
scene.render.image_settings.compression = 90
scene.render.resolution_x = 640
scene.render.resolution_y = 640
scene.render.dither_intensity = 0.0
scene.render.use_border = True
scene.render.bake_margin = 2
scene.render.bake_bias = 0.0
scene.render.use_stamp_time = False
scene.render.use_stamp_frame = False
scene.render.use_stamp_camera = False
scene.render.use_stamp_scene = False
scene.render.use_stamp_render_time = False
scene.render.use_stamp = True
scene.render.stamp_foreground = (0.8, 0.5517, 0.0, 1.0)
scene.cycles.use_denoising = False
scene.cycles.samples = 350
scene.cycles.sampling_pattern = 'TABULATED_SOBOL'
scene.cycles.light_sampling_threshold = 0.0
scene.cycles.use_adaptive_sampling = False
scene.cycles.use_light_tree = False
scene.cycles.blur_glossy = 0.0
scene.cycles.volume_bounces = 1
scene.cycles.pixel_filter_type = 'GAUSSIAN'
scene.cycles.sample_clamp_indirect = 0.0
scene.view_settings.view_transform = 'Standard'
bpy.context.view_layer.update()

# ---- added for rendering (the .blend has no active camera and no usable light): camera, sun + grey world if the file has none
cam_auto = bpy.data.cameras.new('AutoCamera')
cam_auto.lens = 50.0
cam_auto.sensor_width = 36.0
cam_auto.clip_end = 2329.18
ob_auto_camera = bpy.data.objects.new('AutoCamera', cam_auto)
scene.collection.objects.link(ob_auto_camera)
ob_auto_camera.location = (132.717, -159.261, 118.174)
ob_auto_camera.rotation_euler = (1.09748, -7.21219e-08, 0.694738)
scene.camera = ob_auto_camera
light_auto_sun = bpy.data.lights.new('AutoSun', 'SUN')
light_auto_sun.energy = 3.0
light_auto_sun.angle = 0.0523599
ob_auto_sun = bpy.data.objects.new('AutoSun', light_auto_sun)
scene.collection.objects.link(ob_auto_sun)
ob_auto_sun.rotation_euler = (0.872665, 0.174533, 0.523599)
if scene.world is None:
    world_auto = bpy.data.worlds.new('AutoWorld')
    world_auto.color = (0.3, 0.3, 0.3)
    scene.world = world_auto
bpy.context.view_layer.update()
